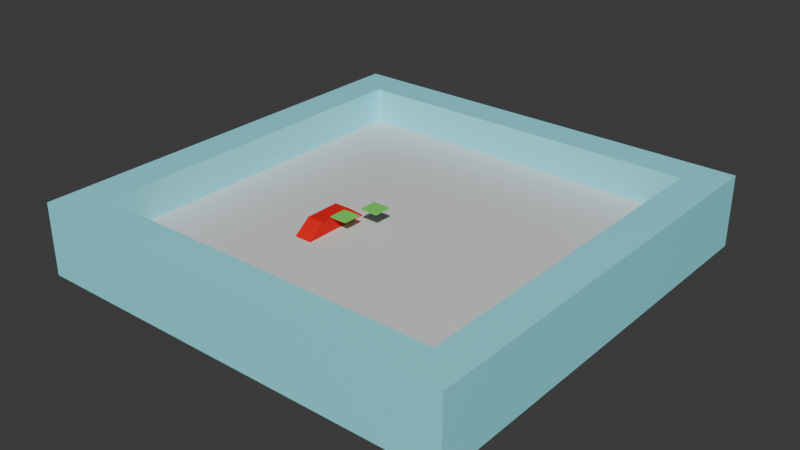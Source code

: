 # Source: world.blend  (saved by Blender 5.1.30; exported with 4.5.12 LTS)
import bpy
from mathutils import Matrix  # noqa: F401  (used for matrix-valued properties, if any)

bpy.ops.wm.read_factory_settings(use_empty=True)
scene = bpy.context.scene
scene.name = 'Scene'

# ---- collections
col_collection = bpy.data.collections.new('Collection'); scene.collection.children.link(col_collection)

# ---- materials (node trees are filled in below, after node groups)
mat_material_002 = bpy.data.materials.new('Material.002')
mat_material_003 = bpy.data.materials.new('Material.003')
mat_material_004 = bpy.data.materials.new('Material.004')
mat_plat = bpy.data.materials.new('Plat')

# ---- material node trees
mat_material_002.use_nodes = True; mat_material_002.node_tree.nodes.clear()
_N = mat_material_002.node_tree.nodes; _L = mat_material_002.node_tree.links
n0 = _N.new('ShaderNodeBsdfPrincipled'); n0.name = 'Principled BSDF'; n0.location = (-200, 100)
n0.inputs[0].default_value = (0.3074, 0.916, 1.0, 1.0)
n0.inputs[2].default_value = 0.25
n1 = _N.new('ShaderNodeOutputMaterial'); n1.name = 'Material Output'; n1.location = (200, 100)
_L.new(n0.outputs[0], n1.inputs[0])
n1.is_active_output = True
mat_material_003.use_nodes = True; mat_material_003.node_tree.nodes.clear()
_N = mat_material_003.node_tree.nodes; _L = mat_material_003.node_tree.links
n0 = _N.new('ShaderNodeBsdfPrincipled'); n0.name = 'Principled BSDF'; n0.location = (-200, 100)
n0.inputs[2].default_value = 0.3
n1 = _N.new('ShaderNodeOutputMaterial'); n1.name = 'Material Output'; n1.location = (200, 100)
_L.new(n0.outputs[0], n1.inputs[0])
n1.is_active_output = True
mat_material_004.use_nodes = True; mat_material_004.node_tree.nodes.clear()
_N = mat_material_004.node_tree.nodes; _L = mat_material_004.node_tree.links
n0 = _N.new('ShaderNodeBsdfPrincipled'); n0.name = 'Principled BSDF'; n0.location = (-200, 100)
n0.inputs[0].default_value = (0.8, 0.0, 0.0, 1.0)
n0.inputs[2].default_value = 1.0
n1 = _N.new('ShaderNodeOutputMaterial'); n1.name = 'Material Output'; n1.location = (200, 100)
_L.new(n0.outputs[0], n1.inputs[0])
n1.is_active_output = True
mat_plat.use_nodes = True; mat_plat.node_tree.nodes.clear()
_N = mat_plat.node_tree.nodes; _L = mat_plat.node_tree.links
n0 = _N.new('ShaderNodeBsdfPrincipled'); n0.name = 'Principled BSDF'; n0.location = (-200, 100)
n0.inputs[0].default_value = (0.1908, 0.8, 0.1221, 1.0)
n1 = _N.new('ShaderNodeOutputMaterial'); n1.name = 'Material Output'; n1.location = (200, 100)
_L.new(n0.outputs[0], n1.inputs[0])
n1.is_active_output = True

# ---- world
world_world = bpy.data.worlds.new('World'); scene.world = world_world
world_world.use_nodes = True; world_world.node_tree.nodes.clear()
_N = world_world.node_tree.nodes; _L = world_world.node_tree.links
n0 = _N.new('ShaderNodeOutputWorld'); n0.name = 'World Output'; n0.location = (200, 100)
n1 = _N.new('ShaderNodeBackground'); n1.name = 'Background'; n1.location = (-200, 100)
n1.inputs[0].default_value = (0.05088, 0.05088, 0.05088, 1.0)
_L.new(n1.outputs[0], n0.inputs[0])
n0.is_active_output = True
world_world.color = (0.05088, 0.05088, 0.05088)
world_world.sun_shadow_jitter_overblur = 0.0

# ---- meshes
me_cube_001 = bpy.data.meshes.new('Cube.001')
me_cube_001.from_pydata([(-1.0, -1.0, -1.0), (-1.0, -1.0, 1.0), (-1.0, 1.0, -1.0), (-1.0, 1.0, 1.0), (1.0, -1.0, -1.0), (1.0, -1.0, 1.0), (1.0, 1.0, -1.0), (1.0, 1.0, 1.0)], [], [(0, 1, 3, 2), (2, 3, 7, 6), (6, 7, 5, 4), (4, 5, 1, 0), (2, 6, 4, 0), (7, 3, 1, 5)])
_uv = me_cube_001.uv_layers.new(name='UVMap')
_uv.uv.foreach_set('vector', [0.375, 0.0, 0.625, 0.0, 0.625, 0.25, 0.375, 0.25, 0.375, 0.25, 0.625, 0.25, 0.625, 0.5, 0.375, 0.5, 0.375, 0.5, 0.625, 0.5, 0.625, 0.75, 0.375, 0.75, 0.375, 0.75, 0.625, 0.75, 0.625, 1.0, 0.375, 1.0, 0.125, 0.5, 0.375, 0.5, 0.375, 0.75, 0.125, 0.75, 0.625, 0.5, 0.875, 0.5, 0.875, 0.75, 0.625, 0.75])
me_cube_001.materials.append(mat_material_002)
me_cube_001.update()
me_cube_002 = bpy.data.meshes.new('Cube.002')
me_cube_002.from_pydata([(-1.0, -1.0, -1.0), (-1.0, -1.0, 1.0), (-1.0, 1.0, -1.0), (-1.0, 1.0, 1.0), (1.0, -1.0, -1.0), (1.0, -1.0, 1.0), (1.0, 1.0, -1.0), (1.0, 1.0, 1.0)], [], [(0, 1, 3, 2), (2, 3, 7, 6), (6, 7, 5, 4), (4, 5, 1, 0), (2, 6, 4, 0), (7, 3, 1, 5)])
_uv = me_cube_002.uv_layers.new(name='UVMap')
_uv.uv.foreach_set('vector', [0.375, 0.0, 0.625, 0.0, 0.625, 0.25, 0.375, 0.25, 0.375, 0.25, 0.625, 0.25, 0.625, 0.5, 0.375, 0.5, 0.375, 0.5, 0.625, 0.5, 0.625, 0.75, 0.375, 0.75, 0.375, 0.75, 0.625, 0.75, 0.625, 1.0, 0.375, 1.0, 0.125, 0.5, 0.375, 0.5, 0.375, 0.75, 0.125, 0.75, 0.625, 0.5, 0.875, 0.5, 0.875, 0.75, 0.625, 0.75])
me_cube_002.materials.append(mat_material_002)
me_cube_002.update()
me_cube_003 = bpy.data.meshes.new('Cube.003')
me_cube_003.from_pydata([(-1.0, -1.0, -1.0), (-1.0, -1.0, 1.0), (-1.0, 1.0, -1.0), (-1.0, 1.0, 1.0), (1.0, -1.0, -1.0), (1.0, -1.0, 1.0), (1.0, 1.0, -1.0), (1.0, 1.0, 1.0)], [], [(0, 1, 3, 2), (2, 3, 7, 6), (6, 7, 5, 4), (4, 5, 1, 0), (2, 6, 4, 0), (7, 3, 1, 5)])
_uv = me_cube_003.uv_layers.new(name='UVMap')
_uv.uv.foreach_set('vector', [0.375, 0.0, 0.625, 0.0, 0.625, 0.25, 0.375, 0.25, 0.375, 0.25, 0.625, 0.25, 0.625, 0.5, 0.375, 0.5, 0.375, 0.5, 0.625, 0.5, 0.625, 0.75, 0.375, 0.75, 0.375, 0.75, 0.625, 0.75, 0.625, 1.0, 0.375, 1.0, 0.125, 0.5, 0.375, 0.5, 0.375, 0.75, 0.125, 0.75, 0.625, 0.5, 0.875, 0.5, 0.875, 0.75, 0.625, 0.75])
me_cube_003.materials.append(mat_material_003)
me_cube_003.update()
me_cube_004 = bpy.data.meshes.new('Cube.004')
me_cube_004.from_pydata([(-1.0, -1.0, -1.0), (-1.0, -1.0, 0.4311), (-1.0, 1.0, -1.0), (-1.0, 1.0, 0.4311), (1.0, -1.0, -1.0), (1.0, -1.0, 0.4311), (1.0, 1.0, -1.0), (1.0, 1.0, 0.4311), (-1.0, -2.868, -1.0), (1.0, -2.868, -1.0)], [], [(0, 1, 3, 2), (2, 3, 7, 6), (6, 7, 5, 4), (4, 5, 1, 0), (2, 6, 4, 0), (7, 3, 1, 5), (0, 4, 9, 8), (5, 1, 8, 9), (0, 8, 1), (5, 9, 4)])
_uv = me_cube_004.uv_layers.new(name='UVMap')
_uv.uv.foreach_set('vector', [0.375, 0.0, 0.625, 0.0, 0.625, 0.25, 0.375, 0.25, 0.375, 0.25, 0.625, 0.25, 0.625, 0.5, 0.375, 0.5, 0.375, 0.5, 0.625, 0.5, 0.625, 0.75, 0.375, 0.75, 0.375, 0.75, 0.625, 0.75, 0.625, 1.0, 0.375, 1.0, 0.125, 0.5, 0.375, 0.5, 0.375, 0.75, 0.125, 0.75, 0.625, 0.5, 0.875, 0.5, 0.875, 0.75, 0.625, 0.75, 0.375, 1.0, 0.375, 0.75, 0.375, 0.75, 0.375, 1.0, 0.625, 0.75, 0.625, 1.0, 0.375, 1.0, 0.375, 0.75, 0.0, 0.0, 0.0, 0.0, 0.0, 0.0, 0.0, 0.0, 0.0, 0.0, 0.0, 0.0])
me_cube_004.materials.append(mat_material_004)
me_cube_004.update()
me_cube_005 = bpy.data.meshes.new('Cube.005')
me_cube_005.from_pydata([(-1.0, -1.0, -1.0), (-1.0, -1.0, 0.4311), (-1.0, 1.0, -1.0), (-1.0, 1.0, 0.4311), (1.0, -1.0, -1.0), (1.0, -1.0, 0.4311), (1.0, 1.0, -1.0), (1.0, 1.0, 0.4311), (-1.0, -2.868, -1.0), (1.0, -2.868, -1.0)], [], [(0, 1, 3, 2), (2, 3, 7, 6), (6, 7, 5, 4), (4, 5, 1, 0), (2, 6, 4, 0), (7, 3, 1, 5), (0, 4, 9, 8), (5, 1, 8, 9), (0, 8, 1), (5, 9, 4)])
_uv = me_cube_005.uv_layers.new(name='UVMap')
_uv.uv.foreach_set('vector', [0.375, 0.0, 0.625, 0.0, 0.625, 0.25, 0.375, 0.25, 0.375, 0.25, 0.625, 0.25, 0.625, 0.5, 0.375, 0.5, 0.375, 0.5, 0.625, 0.5, 0.625, 0.75, 0.375, 0.75, 0.375, 0.75, 0.625, 0.75, 0.625, 1.0, 0.375, 1.0, 0.125, 0.5, 0.375, 0.5, 0.375, 0.75, 0.125, 0.75, 0.625, 0.5, 0.875, 0.5, 0.875, 0.75, 0.625, 0.75, 0.375, 1.0, 0.375, 0.75, 0.375, 0.75, 0.375, 1.0, 0.625, 0.75, 0.625, 1.0, 0.375, 1.0, 0.375, 0.75, 0.0, 0.0, 0.0, 0.0, 0.0, 0.0, 0.0, 0.0, 0.0, 0.0, 0.0, 0.0])
me_cube_005.materials.append(mat_material_004)
me_cube_005.update()
me_cube_007 = bpy.data.meshes.new('Cube.007')
me_cube_007.from_pydata([(-1.0, -1.0, -1.0), (-1.0, -1.0, 1.0), (-1.0, 1.0, -1.0), (-1.0, 1.0, 1.0), (1.0, -1.0, -1.0), (1.0, -1.0, 1.0), (1.0, 1.0, -1.0), (1.0, 1.0, 1.0)], [], [(0, 1, 3, 2), (2, 3, 7, 6), (6, 7, 5, 4), (4, 5, 1, 0), (2, 6, 4, 0), (7, 3, 1, 5)])
_uv = me_cube_007.uv_layers.new(name='UVMap')
_uv.uv.foreach_set('vector', [0.375, 0.0, 0.625, 0.0, 0.625, 0.25, 0.375, 0.25, 0.375, 0.25, 0.625, 0.25, 0.625, 0.5, 0.375, 0.5, 0.375, 0.5, 0.625, 0.5, 0.625, 0.75, 0.375, 0.75, 0.375, 0.75, 0.625, 0.75, 0.625, 1.0, 0.375, 1.0, 0.125, 0.5, 0.375, 0.5, 0.375, 0.75, 0.125, 0.75, 0.625, 0.5, 0.875, 0.5, 0.875, 0.75, 0.625, 0.75])
me_cube_007.materials.append(mat_plat)
me_cube_007.update()
me_cube_008 = bpy.data.meshes.new('Cube.008')
me_cube_008.from_pydata([(-1.0, -1.0, -1.0), (-1.0, -1.0, 1.0), (-1.0, 1.0, -1.0), (-1.0, 1.0, 1.0), (1.0, -1.0, -1.0), (1.0, -1.0, 1.0), (1.0, 1.0, -1.0), (1.0, 1.0, 1.0)], [], [(0, 1, 3, 2), (2, 3, 7, 6), (6, 7, 5, 4), (4, 5, 1, 0), (2, 6, 4, 0), (7, 3, 1, 5)])
_uv = me_cube_008.uv_layers.new(name='UVMap')
_uv.uv.foreach_set('vector', [0.375, 0.0, 0.625, 0.0, 0.625, 0.25, 0.375, 0.25, 0.375, 0.25, 0.625, 0.25, 0.625, 0.5, 0.375, 0.5, 0.375, 0.5, 0.625, 0.5, 0.625, 0.75, 0.375, 0.75, 0.375, 0.75, 0.625, 0.75, 0.625, 1.0, 0.375, 1.0, 0.125, 0.5, 0.375, 0.5, 0.375, 0.75, 0.125, 0.75, 0.625, 0.5, 0.875, 0.5, 0.875, 0.75, 0.625, 0.75])
me_cube_008.materials.append(mat_plat)
me_cube_008.update()

# ---- objects
ob_cube_001 = bpy.data.objects.new('Cube.001', me_cube_001)
ob_cube_002 = bpy.data.objects.new('Cube.002', me_cube_001)
ob_cube_003 = bpy.data.objects.new('Cube.003', me_cube_002)
ob_cube_004 = bpy.data.objects.new('Cube.004', me_cube_002)
ob_cube = bpy.data.objects.new('Cube', me_cube_003)
ob_cube_005 = bpy.data.objects.new('Cube.005', me_cube_004)
ob_cube_006 = bpy.data.objects.new('Cube.006', me_cube_005)
ob_cube_007 = bpy.data.objects.new('Cube.007', me_cube_005)
ob_cube_008 = bpy.data.objects.new('Cube.008', me_cube_007)
ob_cube_009 = bpy.data.objects.new('Cube.009', me_cube_008)

# ---- transforms, parenting, visibility, modifiers, constraints
ob_cube_001.location = (-11.0, 0.0, 1.0)
ob_cube_001.scale = (1.0, 12.0, 2.0)
ob_cube_002.location = (11.0, 0.0, 1.0)
ob_cube_002.scale = (1.0, 12.0, 2.0)
ob_cube_003.location = (0.0, 11.0, 1.0)
ob_cube_003.rotation_euler = (0.0, -0.0, 1.571)
ob_cube_003.scale = (1.0, 10.0, 2.0)
ob_cube_004.location = (0.0, -11.0, 1.0)
ob_cube_004.rotation_euler = (0.0, -0.0, 1.571)
ob_cube_004.scale = (1.0, 10.0, 2.0)
ob_cube.location = (0.0, 0.0, 0.0)
ob_cube.scale = (10.0, 10.0, 1.0)
ob_cube_005.location = (9.485, 0.1347, 1.5)
ob_cube_005.scale = (0.5, 0.5, 0.5)
ob_cube_006.location = (-2.652, -2.787, 1.5)
ob_cube_006.scale = (0.5, 0.5, 0.5)
ob_cube_007.location = (-2.652, -1.787, 1.5)
ob_cube_007.rotation_euler = (0.0, -0.0, 3.142)
ob_cube_007.scale = (0.5, 0.5, 0.5)
ob_cube_008.location = (-1.615, -2.282, 1.85)
ob_cube_008.scale = (0.5, 0.5, 0.025)
ob_cube_009.location = (-0.6728, -1.11, 2.124)
ob_cube_009.scale = (0.5, 0.5, 0.025)

# ---- collection membership
col_collection.objects.link(ob_cube_001)
col_collection.objects.link(ob_cube_002)
col_collection.objects.link(ob_cube_003)
col_collection.objects.link(ob_cube_004)
col_collection.objects.link(ob_cube)
col_collection.objects.link(ob_cube_005)
col_collection.objects.link(ob_cube_006)
col_collection.objects.link(ob_cube_007)
col_collection.objects.link(ob_cube_008)
col_collection.objects.link(ob_cube_009)

# ---- scene / render settings (as saved in the file)
scene.frame_start = 1; scene.frame_end = 250; scene.frame_set(1)
scene.render.engine = 'BLENDER_EEVEE_NEXT'
scene.render.bake_bias = 0.0
scene.render.bake_samples = 0
scene.cycles.sampling_pattern = 'TABULATED_SOBOL'
scene.cycles.bake_type = 'DIFFUSE'
scene.eevee.use_volume_custom_range = False
bpy.context.view_layer.update()

# ---- added for rendering (the .blend has no active camera and no usable light): camera, sun
cam_auto = bpy.data.cameras.new('AutoCamera')
cam_auto.lens = 50.0
cam_auto.sensor_width = 36.0
cam_auto.clip_end = 1000.0
ob_auto_camera = bpy.data.objects.new('AutoCamera', cam_auto)
scene.collection.objects.link(ob_auto_camera)
ob_auto_camera.location = (31.6205, -37.9446, 26.2964)
ob_auto_camera.rotation_euler = (1.09748, -7.21219e-08, 0.694738)
scene.camera = ob_auto_camera
light_auto_sun = bpy.data.lights.new('AutoSun', 'SUN')
light_auto_sun.energy = 3.0
light_auto_sun.angle = 0.0523599
ob_auto_sun = bpy.data.objects.new('AutoSun', light_auto_sun)
scene.collection.objects.link(ob_auto_sun)
ob_auto_sun.rotation_euler = (0.872665, 0.174533, 0.523599)
bpy.context.view_layer.update()

